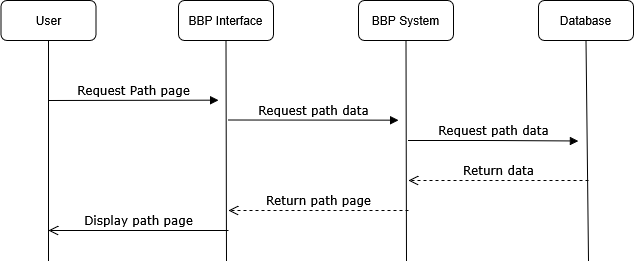

The diagram above was exported from draw.io. Its source (the exported page's mxGraphModel, read from the mxfile embedded in the PNG):
<mxGraphModel dx="1252" dy="777" grid="1" gridSize="10" guides="1" tooltips="1" connect="1" arrows="1" fold="1" page="1" pageScale="1" pageWidth="1100" pageHeight="850" background="none" math="0" shadow="0">
  <root>
    <mxCell id="0" />
    <mxCell id="1" parent="0" />
    <mxCell id="7baba1c4bc27f4b0-11" edge="1" parent="1" style="html=1;verticalAlign=bottom;endArrow=block;labelBackgroundColor=none;fontFamily=Verdana;fontSize=12;edgeStyle=elbowEdgeStyle;elbow=vertical;" value="Request Path page">
      <mxGeometry relative="1" x="0.0051" as="geometry">
        <mxPoint as="offset" />
        <mxPoint x="150" y="180" as="sourcePoint" />
        <mxPoint x="320" y="180" as="targetPoint" />
      </mxGeometry>
    </mxCell>
    <mxCell id="7baba1c4bc27f4b0-14" edge="1" parent="1" style="html=1;verticalAlign=bottom;endArrow=block;labelBackgroundColor=none;fontFamily=Verdana;fontSize=12;edgeStyle=elbowEdgeStyle;elbow=vertical;" value="Request path data">
      <mxGeometry relative="1" x="0.0036" as="geometry">
        <mxPoint as="offset" />
        <mxPoint x="330" y="199.5" as="sourcePoint" />
        <mxPoint x="500" y="200" as="targetPoint" />
      </mxGeometry>
    </mxCell>
    <mxCell id="Lt6aGaGPyr-jv1YzMfSk-2" parent="1" style="rounded=1;whiteSpace=wrap;html=1;" value="User" vertex="1">
      <mxGeometry height="40" width="95" x="102.5" y="80" as="geometry" />
    </mxCell>
    <mxCell id="Lt6aGaGPyr-jv1YzMfSk-3" edge="1" parent="1" style="endArrow=none;html=1;rounded=0;fontSize=12;startSize=8;endSize=8;curved=1;entryX=0.5;entryY=1;entryDx=0;entryDy=0;" target="Lt6aGaGPyr-jv1YzMfSk-2" value="">
      <mxGeometry height="50" relative="1" width="50" as="geometry">
        <mxPoint x="150" y="340" as="sourcePoint" />
        <mxPoint x="220" y="200" as="targetPoint" />
      </mxGeometry>
    </mxCell>
    <mxCell id="Lt6aGaGPyr-jv1YzMfSk-4" parent="1" style="rounded=1;whiteSpace=wrap;html=1;" value="BBP Interface" vertex="1">
      <mxGeometry height="40" width="95" x="280" y="80" as="geometry" />
    </mxCell>
    <mxCell id="Lt6aGaGPyr-jv1YzMfSk-5" edge="1" parent="1" style="endArrow=none;html=1;rounded=0;fontSize=12;startSize=8;endSize=8;curved=1;entryX=0.5;entryY=1;entryDx=0;entryDy=0;" target="Lt6aGaGPyr-jv1YzMfSk-4" value="">
      <mxGeometry height="50" relative="1" width="50" as="geometry">
        <mxPoint x="328" y="340" as="sourcePoint" />
        <mxPoint x="397.5" y="200" as="targetPoint" />
      </mxGeometry>
    </mxCell>
    <mxCell id="Lt6aGaGPyr-jv1YzMfSk-10" parent="1" style="rounded=1;whiteSpace=wrap;html=1;" value="Database" vertex="1">
      <mxGeometry height="40" width="95" x="640" y="80" as="geometry" />
    </mxCell>
    <mxCell id="Lt6aGaGPyr-jv1YzMfSk-11" edge="1" parent="1" style="endArrow=none;html=1;rounded=0;fontSize=12;startSize=8;endSize=8;curved=1;entryX=0.5;entryY=1;entryDx=0;entryDy=0;" target="Lt6aGaGPyr-jv1YzMfSk-10" value="">
      <mxGeometry height="50" relative="1" width="50" as="geometry">
        <mxPoint x="690" y="340" as="sourcePoint" />
        <mxPoint x="757.5" y="200" as="targetPoint" />
      </mxGeometry>
    </mxCell>
    <mxCell id="Lt6aGaGPyr-jv1YzMfSk-12" parent="1" style="rounded=1;whiteSpace=wrap;html=1;" value="BBP System" vertex="1">
      <mxGeometry height="40" width="95" x="460" y="80" as="geometry" />
    </mxCell>
    <mxCell id="Lt6aGaGPyr-jv1YzMfSk-13" edge="1" parent="1" style="endArrow=none;html=1;rounded=0;fontSize=12;startSize=8;endSize=8;curved=1;entryX=0.5;entryY=1;entryDx=0;entryDy=0;" target="Lt6aGaGPyr-jv1YzMfSk-12" value="">
      <mxGeometry height="50" relative="1" width="50" as="geometry">
        <mxPoint x="508" y="340" as="sourcePoint" />
        <mxPoint x="577.5" y="200" as="targetPoint" />
      </mxGeometry>
    </mxCell>
    <mxCell id="Lt6aGaGPyr-jv1YzMfSk-32" edge="1" parent="1" style="html=1;verticalAlign=bottom;endArrow=open;dashed=1;endSize=8;exitX=0;exitY=0.95;labelBackgroundColor=none;fontFamily=Verdana;fontSize=12;" value="Return data">
      <mxGeometry relative="1" as="geometry">
        <mxPoint x="690" y="260" as="sourcePoint" />
        <mxPoint x="510" y="260" as="targetPoint" />
      </mxGeometry>
    </mxCell>
    <mxCell id="vMF1STNoRfMgv3jWhwbt-5" edge="1" parent="1" style="html=1;verticalAlign=bottom;endArrow=open;dashed=1;endSize=8;exitX=0;exitY=0.95;labelBackgroundColor=none;fontFamily=Verdana;fontSize=12;" value="Return path page">
      <mxGeometry relative="1" as="geometry">
        <mxPoint x="510" y="290" as="sourcePoint" />
        <mxPoint x="330" y="290" as="targetPoint" />
      </mxGeometry>
    </mxCell>
    <mxCell id="vMF1STNoRfMgv3jWhwbt-6" edge="1" parent="1" style="html=1;verticalAlign=bottom;endArrow=open;endSize=8;exitX=0;exitY=0.95;labelBackgroundColor=none;fontFamily=Verdana;fontSize=12;" value="Display path page">
      <mxGeometry relative="1" as="geometry">
        <mxPoint x="330" y="310" as="sourcePoint" />
        <mxPoint x="150" y="310" as="targetPoint" />
      </mxGeometry>
    </mxCell>
    <mxCell id="vMF1STNoRfMgv3jWhwbt-7" edge="1" parent="1" style="html=1;verticalAlign=bottom;endArrow=block;labelBackgroundColor=none;fontFamily=Verdana;fontSize=12;edgeStyle=elbowEdgeStyle;elbow=horizontal;" value="Request path data">
      <mxGeometry relative="1" x="0.0088" as="geometry">
        <mxPoint as="offset" />
        <mxPoint x="510" y="220" as="sourcePoint" />
        <mxPoint x="680" y="220.5" as="targetPoint" />
      </mxGeometry>
    </mxCell>
  </root>
</mxGraphModel>